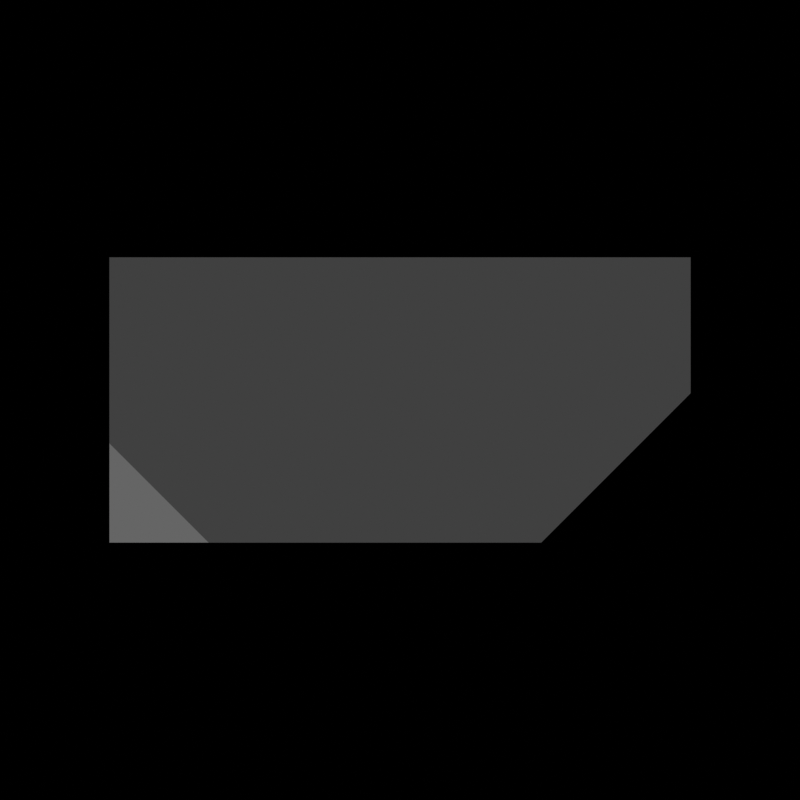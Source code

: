 # Source: SEM_rotation_generator_inout.blend  (saved by Blender 3.0.42; exported with 4.5.12 LTS)
import bpy
from mathutils import Matrix  # noqa: F401  (used for matrix-valued properties, if any)

bpy.ops.wm.read_factory_settings(use_empty=True)
scene = bpy.context.scene
scene.name = 'Scene'

# ---- collections
col_collection = bpy.data.collections.new('Collection'); scene.collection.children.link(col_collection)

# ---- materials (node trees are filled in below, after node groups)
mat_sem = bpy.data.materials.new('SEM')
mat_sem.alpha_threshold = 0.0
mat_sem.use_transparent_shadow = False
mat_sem.line_color = (0.0, 0.0, 0.0, 1.0)

# ---- node groups
ng_costheta = bpy.data.node_groups.new('costheta', 'ShaderNodeTree')
_s = ng_costheta.interface.new_socket(name='Value', in_out='OUTPUT', socket_type='NodeSocketFloat')
_s.min_value = -1.0
_s.max_value = 1.0
_s = ng_costheta.interface.new_socket(name='Normal', in_out='INPUT', socket_type='NodeSocketVector')
_s.min_value = -1e+04
_s.max_value = 1e+04
_N = ng_costheta.nodes; _L = ng_costheta.links
n0 = _N.new('ShaderNodeVectorMath'); n0.name = 'Vector Math.001'; n0.location = (-29, 90)
n0.operation = 'NORMALIZE'
n1 = _N.new('NodeGroupOutput'); n1.name = 'Group Output'; n1.location = (459, -17)
n2 = _N.new('ShaderNodeVectorTransform'); n2.name = 'Vector Transform'; n2.location = (-94, -88)
n2.convert_from = 'CAMERA'
n2.convert_to = 'WORLD'
n2.inputs[0].default_value = (0.0, 0.0, -1.0)
n3 = _N.new('ShaderNodeVectorMath'); n3.name = 'Vector Math'; n3.location = (222, 52)
n3.operation = 'DOT_PRODUCT'
n4 = _N.new('NodeGroupInput'); n4.name = 'Group Input'; n4.location = (-294, 0)
_L.new(n4.outputs[0], n0.inputs[0])
_L.new(n2.outputs[0], n3.inputs[1])
_L.new(n3.outputs[1], n1.inputs[0])
_L.new(n0.outputs[0], n3.inputs[0])
n1.is_active_output = True
ng_nodegroup_001 = bpy.data.node_groups.new('NodeGroup.001', 'ShaderNodeTree')
_s = ng_nodegroup_001.interface.new_socket(name='Value', in_out='OUTPUT', socket_type='NodeSocketFloat')
_s.min_value = -1.0
_s.max_value = 1.0
_s = ng_nodegroup_001.interface.new_socket(name='Normal', in_out='INPUT', socket_type='NodeSocketVector')
_s.min_value = -1e+04
_s.max_value = 1e+04
_s = ng_nodegroup_001.interface.new_socket(name='xi', in_out='INPUT', socket_type='NodeSocketFloat')
_N = ng_nodegroup_001.nodes; _L = ng_nodegroup_001.links
n0 = _N.new('NodeGroupInput'); n0.name = 'Group Input'; n0.location = (-393, 31)
n1 = _N.new('NodeGroupOutput'); n1.name = 'Group Output'; n1.location = (530, -25)
n2 = _N.new('ShaderNodeMath'); n2.name = 'Math.003'; n2.location = (-210, -165)
n2.operation = 'SUBTRACT'
n2.inputs[1].default_value = 2.0
n3 = _N.new('ShaderNodeMath'); n3.name = 'Math.002'; n3.location = (162, -156)
n3.inputs[0].default_value = 1.0
n4 = _N.new('ShaderNodeMath'); n4.name = 'Math.004'; n4.location = (-3, -160)
n4.operation = 'MULTIPLY'
n5 = _N.new('ShaderNodeMath'); n5.name = 'Math.001'; n5.location = (350, 15)
n5.operation = 'DIVIDE'
n6 = _N.new('ShaderNodeMath'); n6.name = 'Math'; n6.location = (41, 166)
n6.operation = 'SUBTRACT'
n7 = _N.new('ShaderNodeGroup'); n7.name = 'Group'; n7.location = (-165, -24)
n7.label = 'cos theta'
n7.node_tree = ng_costheta
_L.new(n0.outputs[0], n7.inputs[0])
_L.new(n0.outputs[1], n6.inputs[0])
_L.new(n7.outputs[0], n6.inputs[1])
_L.new(n6.outputs[0], n5.inputs[0])
_L.new(n5.outputs[0], n1.inputs[0])
_L.new(n0.outputs[1], n2.inputs[0])
_L.new(n7.outputs[0], n4.inputs[0])
_L.new(n2.outputs[0], n4.inputs[1])
_L.new(n4.outputs[0], n3.inputs[1])
_L.new(n3.outputs[0], n5.inputs[1])
n1.is_active_output = True

# ---- material node trees
mat_sem.use_nodes = True; mat_sem.node_tree.nodes.clear()
_N = mat_sem.node_tree.nodes; _L = mat_sem.node_tree.links
n0 = _N.new('ShaderNodeMath'); n0.name = 'Math'; n0.location = (-192, 95)
n0.operation = 'DIVIDE'
n0.inputs[0].default_value = 1.0
n1 = _N.new('ShaderNodeMath'); n1.name = 'Math.004'; n1.location = (175, 170)
n1.operation = 'MULTIPLY'
n2 = _N.new('ShaderNodeMath'); n2.name = 'Math.002'; n2.location = (350, 165)
n2.operation = 'MULTIPLY'
n2.inputs[1].default_value = 255.0
n3 = _N.new('ShaderNodeMath'); n3.name = 'Math.001'; n3.location = (507, 148)
n3.operation = 'ROUND'
n4 = _N.new('ShaderNodeNewGeometry'); n4.name = 'Geometry'; n4.location = (-199, 334)
n5 = _N.new('ShaderNodeValue'); n5.name = 'Value'; n5.location = (-354, -92)
n5.outputs[0].default_value = 0.25
n6 = _N.new('ShaderNodeCombineColor'); n6.name = 'Combine RGB'; n6.location = (839, 148)
n7 = _N.new('ShaderNodeOutputMaterial'); n7.name = 'Material Output'; n7.location = (994, 157)
n8 = _N.new('ShaderNodeMath'); n8.name = 'Math.003'; n8.location = (674, 175)
n8.operation = 'DIVIDE'
n8.inputs[1].default_value = 255.0
n9 = _N.new('ShaderNodeGroup'); n9.name = 'Group.001'; n9.location = (-8, 197)
n9.label = 'ratio'
n9.node_tree = ng_nodegroup_001
_L.new(n6.outputs[0], n7.inputs[0])
_L.new(n3.outputs[0], n8.inputs[0])
_L.new(n2.outputs[0], n3.inputs[0])
_L.new(n4.outputs[1], n9.inputs[0])
_L.new(n0.outputs[0], n9.inputs[1])
_L.new(n9.outputs[0], n1.inputs[0])
_L.new(n1.outputs[0], n2.inputs[0])
_L.new(n5.outputs[0], n0.inputs[1])
_L.new(n5.outputs[0], n1.inputs[1])
_L.new(n8.outputs[0], n6.inputs[0])
_L.new(n8.outputs[0], n6.inputs[1])
_L.new(n8.outputs[0], n6.inputs[2])
n7.is_active_output = True

# ---- world
world_world = bpy.data.worlds.new('World'); scene.world = world_world
world_world.use_nodes = True; world_world.node_tree.nodes.clear()
_N = world_world.node_tree.nodes; _L = world_world.node_tree.links
n0 = _N.new('ShaderNodeOutputWorld'); n0.name = 'World Output'; n0.location = (300, 300)
n1 = _N.new('ShaderNodeBackground'); n1.name = 'Background'; n1.location = (10, 300)
n1.inputs[0].default_value = (0.0, 0.0, 0.0, 1.0)
_L.new(n1.outputs[0], n0.inputs[0])
n0.is_active_output = True
world_world.color = (0.05088, 0.05088, 0.05088)
world_world.use_sun_shadow = False
world_world.sun_shadow_jitter_overblur = 0.0

# ---- cameras
cam_camera = bpy.data.cameras.new('Camera')
cam_camera.type = 'ORTHO'
cam_camera.clip_end = 100.0
cam_camera.ortho_scale = 4.014

# ---- meshes
me_cube = bpy.data.meshes.new('Cube')
me_cube.from_pydata([(1.459, 0.7166, 0.7166), (-1.459, 0.7166, 0.7166), (-1.459, 0.7166, -0.7166), (-1.459, -0.7166, -0.7166), (-1.459, -0.7166, 0.2166), (-0.9589, -0.7166, 0.7166), (-1.459, -0.2166, 0.7166), (0.7089, -0.7166, 0.7166), (1.459, 0.03344, 0.7166), (1.459, 0.03344, -0.7166), (0.7089, -0.7166, -0.7166), (0.5149, 0.7166, -0.7166), (1.459, 0.7166, 0.2275), (1.459, 0.03349, -0.7166)], [], [(0, 1, 6, 5, 7, 8), (13, 12, 0, 8, 9), (2, 11, 13, 9, 10, 3), (4, 5, 6), (1, 2, 3, 4, 6), (7, 10, 9, 8), (10, 7, 5, 4, 3), (11, 12, 13), (2, 1, 0, 12, 11)])
_uv = me_cube.uv_layers.new(name='UVMap')
_uv.uv.foreach_set('vector', [0.625, 0.5, 0.875, 0.5, 0.875, 0.6628, 0.8322, 0.75, 0.6893, 0.75, 0.625, 0.6192, 0.375, 0.6192, 0.5397, 0.5, 0.625, 0.5, 0.625, 0.6192, 0.375, 0.6192, 0.125, 0.5, 0.2941, 0.5, 0.375, 0.6192, 0.375, 0.6192, 0.3107, 0.75, 0.125, 0.75, 0.7006, 0.8372, 0.625, 0.9572, 0.875, 0.6628, 0.625, 0.25, 0.125, 0.5, 0.375, 1.0, 0.7006, 0.8372, 0.7878, 0.5756, 0.625, 0.8143, 0.375, 0.8143, 0.375, 0.6192, 0.625, 0.6192, 0.375, 0.8143, 0.625, 0.8143, 0.625, 0.9572, 0.5378, 1.0, 0.375, 1.0, 0.2941, 0.5, 0.5397, 0.5, 0.375, 0.6192, 0.375, 0.25, 0.625, 0.25, 0.625, 0.5, 0.5397, 0.5, 0.375, 0.4191])
me_cube.materials.append(mat_sem)
me_cube.use_remesh_preserve_volume = False
me_cube.use_remesh_preserve_attributes = False
me_cube.use_mirror_vertex_groups = False
me_cube.update()

# ---- objects
ob_cube = bpy.data.objects.new('Cube', me_cube)
ob_camera = bpy.data.objects.new('Camera', cam_camera)

# ---- transforms, parenting, visibility, modifiers, constraints
ob_cube.location = (0.0, 0.0, 0.0)
ob_cube.lock_rotations_4d = False
ob_cube.empty_display_type = 'ARROWS'
ob_cube.lineart.crease_threshold = 0.0
ob_camera.location = (0.0, 0.0, 10.0)
ob_camera.lock_rotations_4d = False
ob_camera.empty_display_type = 'ARROWS'
ob_camera.color = (0.0, 0.0, 0.0, 0.0)
ob_camera.display_type = 'WIRE'
ob_camera.lineart.crease_threshold = 0.0

# ---- collection membership
col_collection.objects.link(ob_cube)
col_collection.objects.link(ob_camera)

# ---- scene / render settings (as saved in the file)
scene.camera = ob_camera
scene.frame_start = 0; scene.frame_end = 25919; scene.frame_set(379)
scene.render.engine = 'BLENDER_EEVEE_NEXT'
scene.render.image_settings.color_mode = 'BW'
scene.render.image_settings.compression = 20
scene.render.resolution_x = 512
scene.render.resolution_y = 512
scene.render.fps = 60
scene.render.use_high_quality_normals = True
scene.render.use_stamp_time = False
scene.render.use_stamp_date = False
scene.render.use_stamp_camera = False
scene.render.use_stamp_scene = False
scene.render.use_stamp_filename = False
scene.render.use_stamp_render_time = False
scene.cycles.sampling_pattern = 'TABULATED_SOBOL'
scene.cycles.use_light_tree = False
scene.eevee.taa_samples = 1
scene.eevee.taa_render_samples = 1
scene.view_settings.view_transform = 'Raw'
bpy.context.view_layer.update()

# ---- added for rendering (the .blend has no usable light): sun
light_auto_sun = bpy.data.lights.new('AutoSun', 'SUN')
light_auto_sun.energy = 3.0
light_auto_sun.angle = 0.0523599
ob_auto_sun = bpy.data.objects.new('AutoSun', light_auto_sun)
scene.collection.objects.link(ob_auto_sun)
ob_auto_sun.rotation_euler = (0.872665, 0.174533, 0.523599)
bpy.context.view_layer.update()
